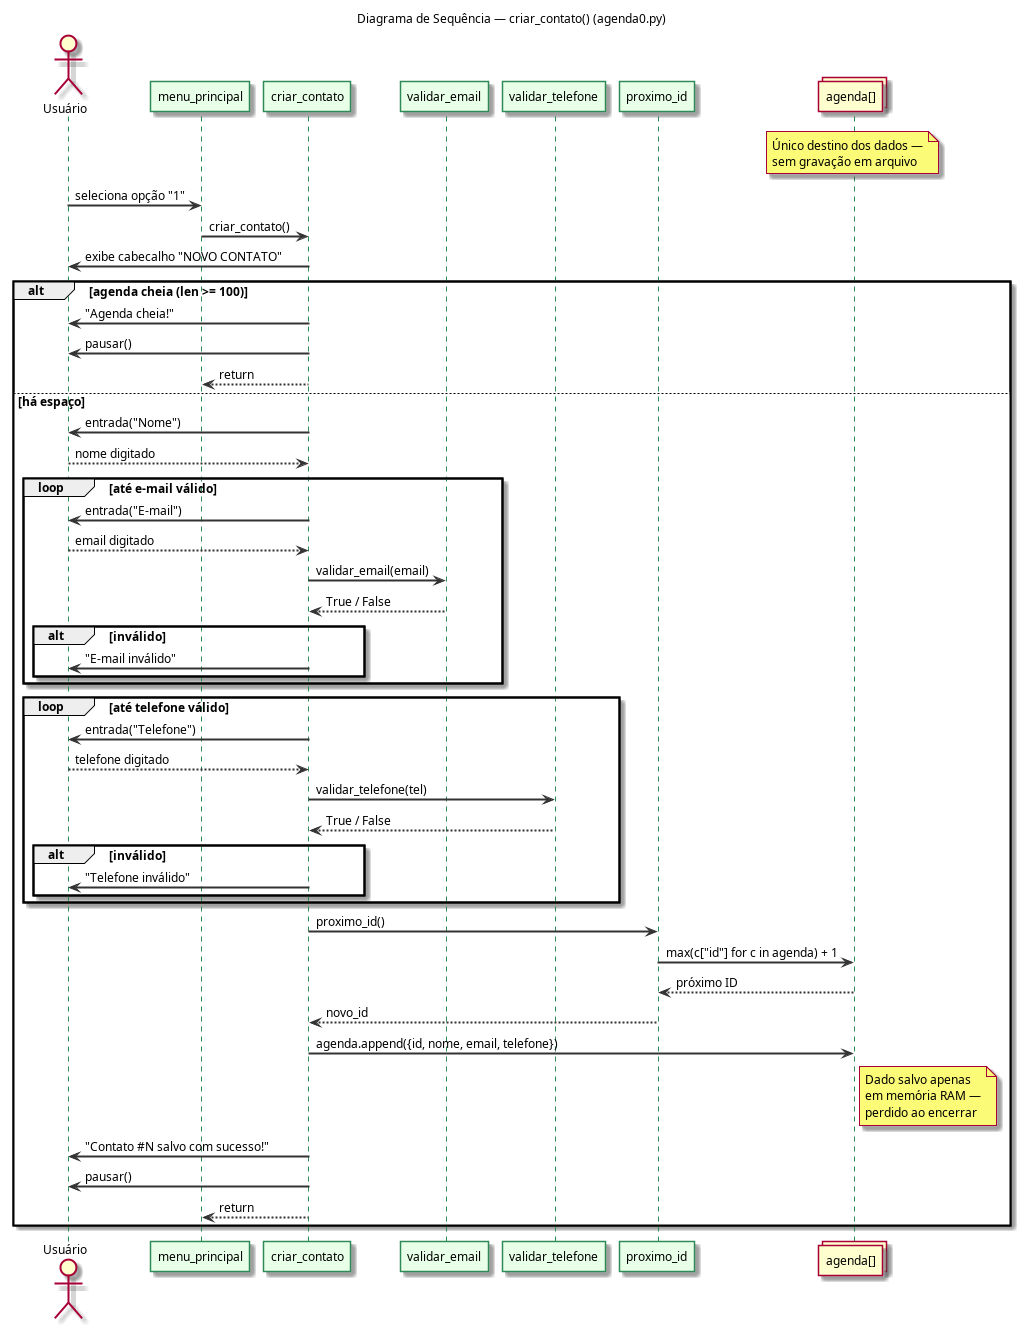

The diagram above was rendered by PlantUML. Its source (embedded in the PNG):
@startuml 08_sequencia_criar
title Diagrama de Sequência — criar_contato() (agenda0.py)

skinparam sequenceArrowThickness 2
skinparam sequenceParticipantBorderColor #2E8B57
skinparam sequenceParticipantBackgroundColor #E8FFE8
skinparam sequenceLifeLineBorderColor #2E8B57
skinparam ArrowColor #333333
skinparam defaultFontSize 12

actor       "Usuário"          as U
participant "menu_principal"   as MENU
participant "criar_contato"    as CR
participant "validar_email"    as VE
participant "validar_telefone" as VT
participant "proximo_id"       as PID
collections "agenda[]"         as LISTA

note over LISTA
  Único destino dos dados —
  sem gravação em arquivo
end note

U -> MENU : seleciona opção "1"
MENU -> CR : criar_contato()

CR -> U : exibe cabecalho "NOVO CONTATO"

alt agenda cheia (len >= 100)
    CR -> U  : "Agenda cheia!"
    CR -> U  : pausar()
    CR --> MENU : return
else há espaço
    CR -> U   : entrada("Nome")
    U --> CR  : nome digitado

    loop até e-mail válido
        CR -> U    : entrada("E-mail")
        U --> CR   : email digitado
        CR -> VE   : validar_email(email)
        VE --> CR  : True / False
        alt inválido
            CR -> U : "E-mail inválido"
        end
    end

    loop até telefone válido
        CR -> U    : entrada("Telefone")
        U --> CR   : telefone digitado
        CR -> VT   : validar_telefone(tel)
        VT --> CR  : True / False
        alt inválido
            CR -> U : "Telefone inválido"
        end
    end

    CR -> PID   : proximo_id()
    PID -> LISTA : max(c["id"] for c in agenda) + 1
    LISTA --> PID : próximo ID
    PID --> CR  : novo_id

    CR -> LISTA : agenda.append({id, nome, email, telefone})

    note right of LISTA
      Dado salvo apenas
      em memória RAM —
      perdido ao encerrar
    end note

    CR -> U     : "Contato #N salvo com sucesso!"
    CR -> U     : pausar()
    CR --> MENU : return
end
@enduml